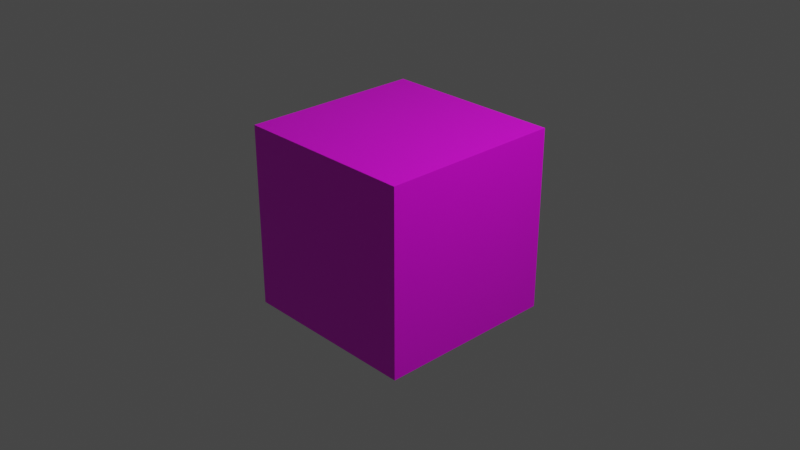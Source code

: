# Source: rune10.blend  (saved by Blender 2.92.15; exported with 4.5.12 LTS)
import bpy
from mathutils import Matrix  # noqa: F401  (used for matrix-valued properties, if any)

bpy.ops.wm.read_factory_settings(use_empty=True)
scene = bpy.context.scene
scene.name = 'Scene'

# ---- collections
col_collection = bpy.data.collections.new('Collection'); scene.collection.children.link(col_collection)

# ---- images (referenced by path relative to the original .blend; pixels are not part of the script)
import os
ASSET_DIR = os.environ.get("B2B_ASSET_DIR", "")  # directory of the original .blend (textures are referenced by path, not embedded)
HERE = os.path.dirname(os.path.abspath(__file__))  # packed textures are extracted next to this script under _unpacked/

def load_image(name, relpath, width, height, colorspace="sRGB"):
    """Load a texture the original file referenced (path relative to the .blend, or extracted next to this script)."""
    p = next((c for c in (os.path.join(HERE, relpath), os.path.join(ASSET_DIR, relpath)) if relpath and os.path.exists(c)), "")
    if p:
        img = bpy.data.images.load(p, check_existing=True)
        img.name = name
    else:  # same state as the original file: an image datablock whose file is absent (Cycles renders it pink)
        img = bpy.data.images.new(name, width, height)
        img.source = "FILE"
        img.filepath = "//" + (relpath or name)
    img.colorspace_settings.name = colorspace
    return img
img_rune10textures_png = load_image('Rune10Textures.png', 'Rune10Textures.png', 1024, 1024, 'sRGB')

# ---- materials (node trees are filled in below, after node groups)
mat_material = bpy.data.materials.new('Material')
mat_material.alpha_threshold = 0.0
mat_material.use_transparent_shadow = False
mat_material.line_color = (0.0, 0.0, 0.0, 1.0)

# ---- material node trees
mat_material.use_nodes = True; mat_material.node_tree.nodes.clear()
_N = mat_material.node_tree.nodes; _L = mat_material.node_tree.links
n0 = _N.new('ShaderNodeOutputMaterial'); n0.name = 'Material Output'; n0.location = (300, 300)
n1 = _N.new('ShaderNodeBsdfPrincipled'); n1.name = 'Principled BSDF'; n1.location = (10, 300)
n1.distribution = 'GGX'
n1.subsurface_method = 'BURLEY'
n1.inputs[2].default_value = 0.4
n1.inputs[3].default_value = 1.45
n1.inputs[27].default_value = (0.0, 0.0, 0.0, 1.0)
n1.inputs[28].default_value = 1.0
n2 = _N.new('ShaderNodeTexImage'); n2.name = 'Image Texture'; n2.location = (-350, 88)
n2.image = img_rune10textures_png
_L.new(n1.outputs[0], n0.inputs[0])
_L.new(n2.outputs[0], n1.inputs[0])
n0.is_active_output = True

# ---- world
world_world = bpy.data.worlds.new('World'); scene.world = world_world
world_world.use_nodes = True; world_world.node_tree.nodes.clear()
_N = world_world.node_tree.nodes; _L = world_world.node_tree.links
n0 = _N.new('ShaderNodeOutputWorld'); n0.name = 'World Output'; n0.location = (300, 300)
n1 = _N.new('ShaderNodeBackground'); n1.name = 'Background'; n1.location = (10, 300)
n1.inputs[0].default_value = (0.05088, 0.05088, 0.05088, 1.0)
_L.new(n1.outputs[0], n0.inputs[0])
n0.is_active_output = True
world_world.color = (0.05088, 0.05088, 0.05088)
world_world.use_sun_shadow = False
world_world.sun_shadow_jitter_overblur = 0.0

# ---- cameras
cam_camera = bpy.data.cameras.new('Camera')
cam_camera.clip_end = 100.0
cam_camera.ortho_scale = 7.314

# ---- lights
light_light = bpy.data.lights.new('Light', 'POINT')
light_light.transmission_factor = 0.0
light_light.energy = 1000.0
light_light.shadow_soft_size = 0.1
light_light.shadow_maximum_resolution = 0.006
light_light.use_absolute_resolution = True

# ---- meshes
me_cube = bpy.data.meshes.new('Cube')
me_cube.from_pydata([(1.0, 1.0, 1.0), (1.0, 1.0, -1.0), (1.0, -1.0, 1.0), (1.0, -1.0, -1.0), (-1.0, 1.0, 1.0), (-1.0, 1.0, -1.0), (-1.0, -1.0, 1.0), (-1.0, -1.0, -1.0)], [], [(0, 4, 6, 2), (3, 2, 6, 7), (7, 6, 4, 5), (5, 1, 3, 7), (1, 0, 2, 3), (5, 4, 0, 1)])
_uv = me_cube.uv_layers.new(name='UVMap')
_uv.uv.foreach_set('vector', [0.5002, 0.75, 0.5006, 1.0, 0.2506, 1.0, 0.2502, 0.7504, 0.2498, 0.5004, 0.2502, 0.7504, 0.0001956, 0.7508, -0.0001944, 0.5008, 0.9998, 0.4992, 1.0, 0.7492, 0.7502, 0.7496, 0.7498, 0.4996, 0.4994, 0.25, 0.4998, 0.5, 0.2498, 0.5004, 0.2494, 0.2504, 0.4998, 0.5, 0.5002, 0.75, 0.2502, 0.7504, 0.2498, 0.5004, 0.7498, 0.4996, 0.7502, 0.7496, 0.5002, 0.75, 0.4998, 0.5])
me_cube.materials.append(mat_material)
me_cube.use_remesh_preserve_volume = False
me_cube.use_remesh_preserve_attributes = False
me_cube.use_mirror_vertex_groups = False
me_cube.update()

# ---- objects
ob_cube = bpy.data.objects.new('Cube', me_cube)
ob_light = bpy.data.objects.new('Light', light_light)
ob_camera = bpy.data.objects.new('Camera', cam_camera)

# ---- transforms, parenting, visibility, modifiers, constraints
ob_cube.location = (0.0, 0.0, 0.0)
ob_cube.lock_rotations_4d = False
ob_cube.empty_display_type = 'ARROWS'
ob_cube.lineart.crease_threshold = 0.0
ob_light.location = (4.076, 1.005, 5.904)
ob_light.rotation_euler = (0.6503, 0.05522, 1.866)
ob_light.lock_rotations_4d = False
ob_light.empty_display_type = 'ARROWS'
ob_light.color = (0.0, 0.0, 0.0, 0.0)
ob_light.lineart.crease_threshold = 0.0
ob_camera.location = (7.359, -6.926, 4.958)
ob_camera.rotation_euler = (1.109, 0.0, 0.8149)
ob_camera.lock_rotations_4d = False
ob_camera.empty_display_type = 'ARROWS'
ob_camera.color = (0.0, 0.0, 0.0, 0.0)
ob_camera.display_type = 'WIRE'
ob_camera.lineart.crease_threshold = 0.0

# ---- collection membership
col_collection.objects.link(ob_cube)
col_collection.objects.link(ob_light)
col_collection.objects.link(ob_camera)

# ---- scene / render settings (as saved in the file)
scene.camera = ob_camera
scene.frame_start = 1; scene.frame_end = 250; scene.frame_set(1)
scene.render.engine = 'BLENDER_EEVEE_NEXT'
scene.cycles.use_denoising = False
scene.cycles.samples = 128
scene.cycles.sampling_pattern = 'TABULATED_SOBOL'
scene.cycles.use_adaptive_sampling = False
scene.cycles.use_light_tree = False
scene.view_settings.view_transform = 'Filmic'
bpy.context.view_layer.update()
